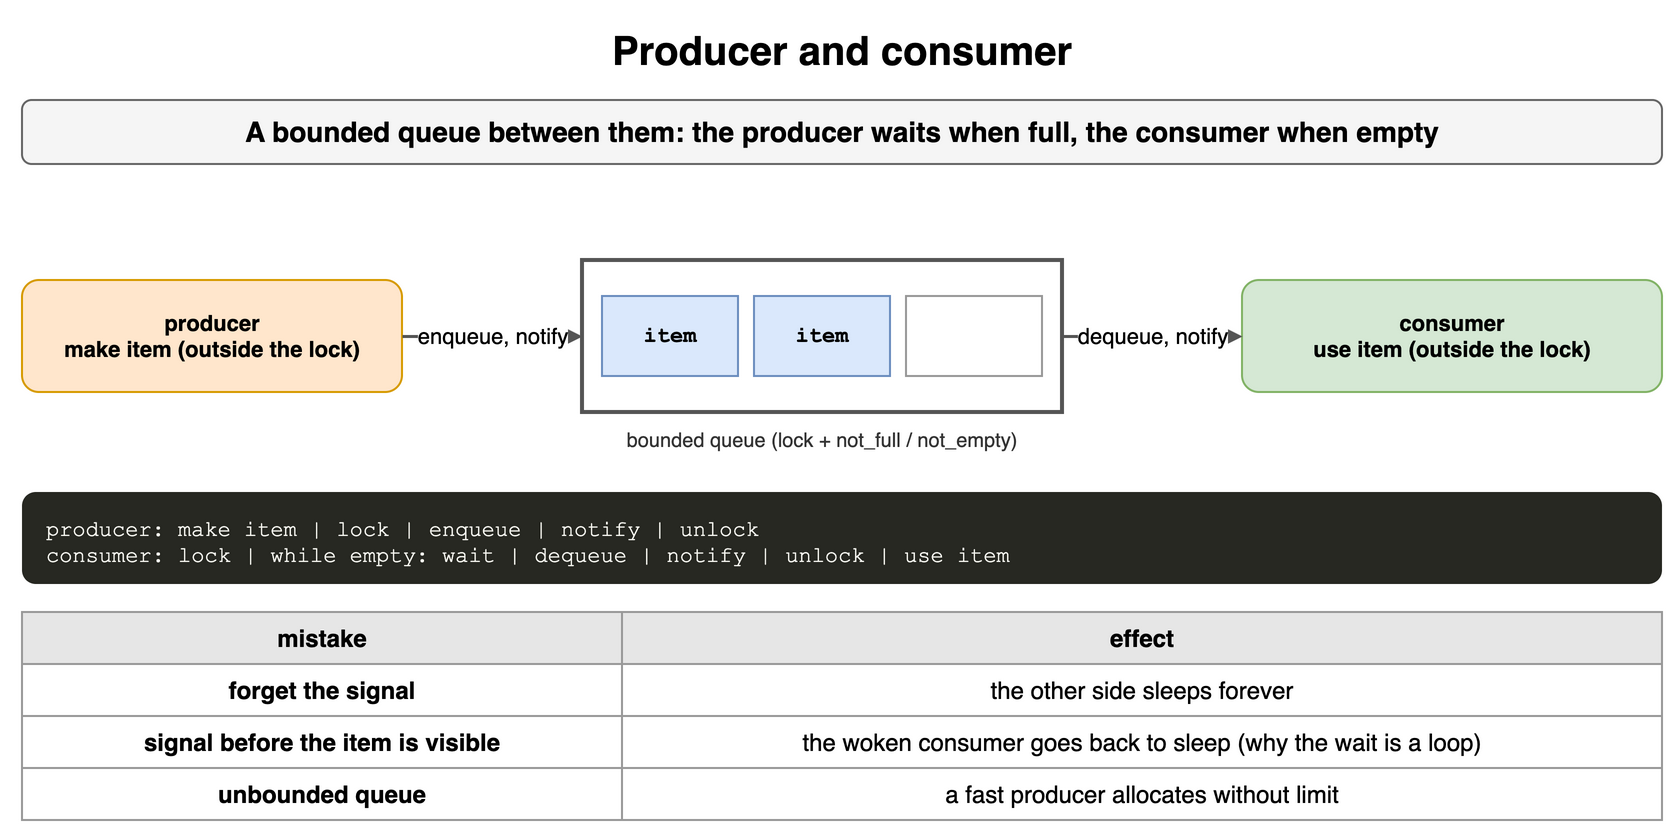

The diagram above was exported from draw.io. Its source (the exported page's mxGraphModel, read from the mxfile embedded in the PNG):
<mxGraphModel dx="900" dy="430" grid="1" gridSize="10" guides="1" tooltips="1" connect="1" arrows="1" fold="1" page="1" pageScale="1" pageWidth="900" pageHeight="430" math="0" shadow="0">
  <root>
    <mxCell id="0" />
    <mxCell id="1" parent="0" />
    <mxCell id="h71" value="Producer and consumer" style="text;html=1;align=center;verticalAlign=middle;whiteSpace=wrap;fontSize=20;fontStyle=1;" vertex="1" parent="1">
      <mxGeometry x="40" y="10" width="820" height="30" as="geometry" />
    </mxCell>
    <mxCell id="h72" value="A bounded queue between them: the producer waits when full, the consumer when empty" style="rounded=1;whiteSpace=wrap;html=1;fillColor=#f5f5f5;strokeColor=#666666;fontStyle=1;fontSize=14;" vertex="1" parent="1">
      <mxGeometry x="40" y="50" width="820" height="32" as="geometry" />
    </mxCell>
    <mxCell id="h73" value="producer&lt;br&gt;make item (outside the lock)" style="rounded=1;whiteSpace=wrap;html=1;fillColor=#ffe6cc;strokeColor=#d79b00;fontSize=11;align=center;fontStyle=1;" vertex="1" parent="1">
      <mxGeometry x="40" y="140" width="190" height="56" as="geometry" />
    </mxCell>
    <mxCell id="h74" value="" style="rounded=0;html=1;fillColor=none;strokeColor=#555555;strokeWidth=2;" vertex="1" parent="1">
      <mxGeometry x="320" y="130" width="240" height="76" as="geometry" />
    </mxCell>
    <mxCell id="h75" value="item" style="rounded=0;whiteSpace=wrap;html=1;fontFamily=Courier New;fontStyle=1;fontSize=13;fillColor=#dae8fc;strokeColor=#6c8ebf;fontSize=11;" vertex="1" parent="1">
      <mxGeometry x="330" y="148" width="68" height="40" as="geometry" />
    </mxCell>
    <mxCell id="h76" value="item" style="rounded=0;whiteSpace=wrap;html=1;fontFamily=Courier New;fontStyle=1;fontSize=13;fillColor=#dae8fc;strokeColor=#6c8ebf;fontSize=11;" vertex="1" parent="1">
      <mxGeometry x="406" y="148" width="68" height="40" as="geometry" />
    </mxCell>
    <mxCell id="h77" value="" style="rounded=0;whiteSpace=wrap;html=1;fontFamily=Courier New;fontStyle=1;fontSize=13;fillColor=#ffffff;strokeColor=#999999;fontSize=11;" vertex="1" parent="1">
      <mxGeometry x="482" y="148" width="68" height="40" as="geometry" />
    </mxCell>
    <mxCell id="h78" value="bounded queue (lock + not_full / not_empty)" style="text;html=1;whiteSpace=wrap;fontSize=11;align=center;verticalAlign=middle;fontSize=10;fontColor=#333333;" vertex="1" parent="1">
      <mxGeometry x="300" y="212" width="280" height="16" as="geometry" />
    </mxCell>
    <mxCell id="h79" value="consumer&lt;br&gt;use item (outside the lock)" style="rounded=1;whiteSpace=wrap;html=1;fillColor=#d5e8d4;strokeColor=#82b366;fontSize=11;align=center;fontStyle=1;" vertex="1" parent="1">
      <mxGeometry x="650" y="140" width="210" height="56" as="geometry" />
    </mxCell>
    <mxCell id="h710" value="enqueue, notify" style="endArrow=block;endSize=6;html=1;strokeWidth=1.5;strokeColor=#555555;fontSize=11;labelBackgroundColor=#ffffff;" edge="1" parent="1" source="h73" target="h74">
      <mxGeometry relative="1" as="geometry" />
    </mxCell>
    <mxCell id="h711" value="dequeue, notify" style="endArrow=block;endSize=6;html=1;strokeWidth=1.5;strokeColor=#555555;fontSize=11;labelBackgroundColor=#ffffff;" edge="1" parent="1" source="h74" target="h79">
      <mxGeometry relative="1" as="geometry" />
    </mxCell>
    <mxCell id="h712" value="producer:&amp;nbsp;make&amp;nbsp;item&amp;nbsp;|&amp;nbsp;lock&amp;nbsp;|&amp;nbsp;enqueue&amp;nbsp;|&amp;nbsp;notify&amp;nbsp;|&amp;nbsp;unlock&lt;br&gt;consumer:&amp;nbsp;lock&amp;nbsp;|&amp;nbsp;while&amp;nbsp;empty:&amp;nbsp;wait&amp;nbsp;|&amp;nbsp;dequeue&amp;nbsp;|&amp;nbsp;notify&amp;nbsp;|&amp;nbsp;unlock&amp;nbsp;|&amp;nbsp;use&amp;nbsp;item" style="rounded=1;whiteSpace=wrap;html=1;align=left;verticalAlign=top;spacingLeft=10;spacingTop=6;fontFamily=Courier New;fontSize=11;fillColor=#272822;fontColor=#f8f8f2;strokeColor=none;" vertex="1" parent="1">
      <mxGeometry x="40" y="246" width="820" height="46" as="geometry" />
    </mxCell>
    <mxCell id="h713" value="mistake" style="whiteSpace=wrap;html=1;fillColor=#e6e6e6;strokeColor=#999999;fontStyle=1;fontSize=12;" vertex="1" parent="1">
      <mxGeometry x="40" y="306" width="300" height="26" as="geometry" />
    </mxCell>
    <mxCell id="h714" value="effect" style="whiteSpace=wrap;html=1;fillColor=#e6e6e6;strokeColor=#999999;fontStyle=1;fontSize=12;" vertex="1" parent="1">
      <mxGeometry x="340" y="306" width="520" height="26" as="geometry" />
    </mxCell>
    <mxCell id="h715" value="forget the signal" style="whiteSpace=wrap;html=1;strokeColor=#999999;fontSize=12;fillColor=#ffffff;fontStyle=1;" vertex="1" parent="1">
      <mxGeometry x="40" y="332" width="300" height="26" as="geometry" />
    </mxCell>
    <mxCell id="h716" value="the other side sleeps forever" style="whiteSpace=wrap;html=1;strokeColor=#999999;fontSize=12;fillColor=#ffffff;" vertex="1" parent="1">
      <mxGeometry x="340" y="332" width="520" height="26" as="geometry" />
    </mxCell>
    <mxCell id="h717" value="signal before the item is visible" style="whiteSpace=wrap;html=1;strokeColor=#999999;fontSize=12;fillColor=#ffffff;fontStyle=1;" vertex="1" parent="1">
      <mxGeometry x="40" y="358" width="300" height="26" as="geometry" />
    </mxCell>
    <mxCell id="h718" value="the woken consumer goes back to sleep (why the wait is a loop)" style="whiteSpace=wrap;html=1;strokeColor=#999999;fontSize=12;fillColor=#ffffff;" vertex="1" parent="1">
      <mxGeometry x="340" y="358" width="520" height="26" as="geometry" />
    </mxCell>
    <mxCell id="h719" value="unbounded queue" style="whiteSpace=wrap;html=1;strokeColor=#999999;fontSize=12;fillColor=#ffffff;fontStyle=1;" vertex="1" parent="1">
      <mxGeometry x="40" y="384" width="300" height="26" as="geometry" />
    </mxCell>
    <mxCell id="h720" value="a fast producer allocates without limit" style="whiteSpace=wrap;html=1;strokeColor=#999999;fontSize=12;fillColor=#ffffff;" vertex="1" parent="1">
      <mxGeometry x="340" y="384" width="520" height="26" as="geometry" />
    </mxCell>
  </root>
</mxGraphModel>